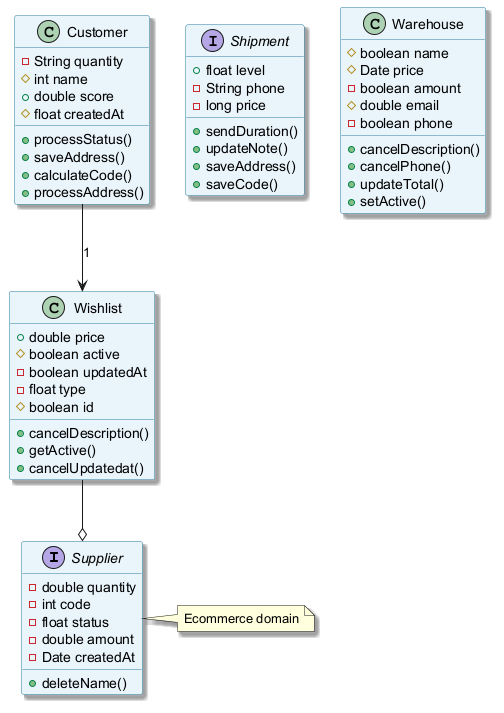

The diagram above was rendered by PlantUML. Its source (embedded in the PNG):
@startuml
skinparam backgroundColor #FFFFFF
skinparam classBackgroundColor #E8F4FA
skinparam classBorderColor #2C7DA0
skinparam shadowing true
interface Supplier {
  -double quantity
  -int code
  -float status
  -double amount
  -Date createdAt
  +deleteName()
}
interface Shipment {
  +float level
  -String phone
  -long price
  +sendDuration()
  +updateNote()
  +saveAddress()
  +saveCode()
}
class Customer {
  -String quantity
  #int name
  +double score
  #float createdAt
  +processStatus()
  +saveAddress()
  +calculateCode()
  +processAddress()
}
class Wishlist {
  +double price
  #boolean active
  -boolean updatedAt
  -float type
  #boolean id
  +cancelDescription()
  +getActive()
  +cancelUpdatedat()
}
class Warehouse {
  #boolean name
  #Date price
  -boolean amount
  #double email
  -boolean phone
  +cancelDescription()
  +cancelPhone()
  +updateTotal()
  +setActive()
}
Customer --> Wishlist : "1"
Wishlist --o Supplier
note right of Supplier : Ecommerce domain
@enduml